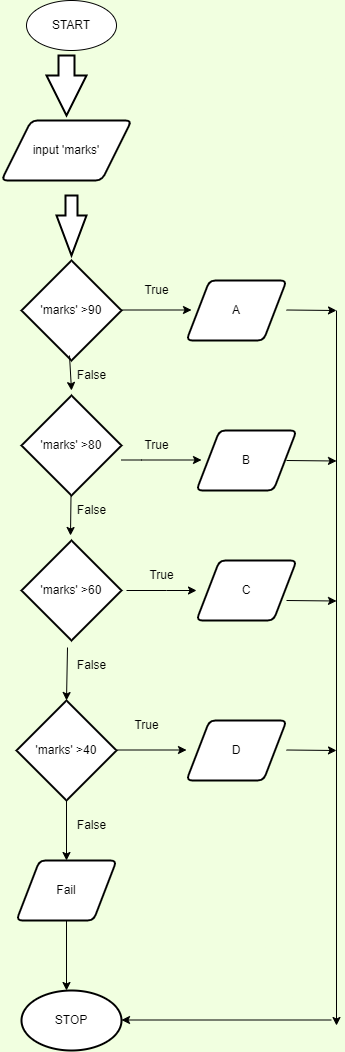

The diagram above was exported from draw.io. Its source (the exported page's mxGraphModel, read from the mxfile embedded in the PNG):
<mxGraphModel dx="868" dy="1655" grid="1" gridSize="10" guides="1" tooltips="1" connect="1" arrows="1" fold="1" page="1" pageScale="1" pageWidth="827" pageHeight="1169" background="#F1FFE0" math="0" shadow="0">
  <root>
    <mxCell id="WIyWlLk6GJQsqaUBKTNV-0" />
    <mxCell id="WIyWlLk6GJQsqaUBKTNV-1" parent="WIyWlLk6GJQsqaUBKTNV-0" />
    <mxCell id="IrbBnpLmjC5Lb4emXo6Y-0" value="START" style="ellipse;whiteSpace=wrap;html=1;" parent="WIyWlLk6GJQsqaUBKTNV-1" vertex="1">
      <mxGeometry x="180" y="-40" width="90" height="50" as="geometry" />
    </mxCell>
    <mxCell id="IrbBnpLmjC5Lb4emXo6Y-3" value="" style="verticalLabelPosition=bottom;verticalAlign=top;html=1;strokeWidth=2;shape=mxgraph.arrows2.arrow;dy=0.6;dx=40;notch=0;rotation=90;" parent="WIyWlLk6GJQsqaUBKTNV-1" vertex="1">
      <mxGeometry x="190" y="25" width="60" height="40" as="geometry" />
    </mxCell>
    <mxCell id="IrbBnpLmjC5Lb4emXo6Y-5" value="input 'marks'" style="shape=parallelogram;html=1;strokeWidth=2;perimeter=parallelogramPerimeter;whiteSpace=wrap;rounded=1;arcSize=12;size=0.23;" parent="WIyWlLk6GJQsqaUBKTNV-1" vertex="1">
      <mxGeometry x="155" y="80" width="130" height="60" as="geometry" />
    </mxCell>
    <mxCell id="IrbBnpLmjC5Lb4emXo6Y-6" value="" style="verticalLabelPosition=bottom;verticalAlign=top;html=1;strokeWidth=2;shape=mxgraph.arrows2.arrow;dy=0.6;dx=40;notch=0;rotation=90;" parent="WIyWlLk6GJQsqaUBKTNV-1" vertex="1">
      <mxGeometry x="195" y="170" width="60" height="30" as="geometry" />
    </mxCell>
    <mxCell id="IrbBnpLmjC5Lb4emXo6Y-7" value="'marks' &amp;gt;90" style="strokeWidth=2;html=1;shape=mxgraph.flowchart.decision;whiteSpace=wrap;" parent="WIyWlLk6GJQsqaUBKTNV-1" vertex="1">
      <mxGeometry x="175" y="220" width="100" height="100" as="geometry" />
    </mxCell>
    <mxCell id="IrbBnpLmjC5Lb4emXo6Y-8" value="" style="endArrow=classic;html=1;rounded=0;" parent="WIyWlLk6GJQsqaUBKTNV-1" edge="1">
      <mxGeometry width="50" height="50" relative="1" as="geometry">
        <mxPoint x="275" y="269.5" as="sourcePoint" />
        <mxPoint x="345" y="269.5" as="targetPoint" />
      </mxGeometry>
    </mxCell>
    <mxCell id="IrbBnpLmjC5Lb4emXo6Y-9" value="A" style="shape=parallelogram;html=1;strokeWidth=2;perimeter=parallelogramPerimeter;whiteSpace=wrap;rounded=1;arcSize=12;size=0.23;" parent="WIyWlLk6GJQsqaUBKTNV-1" vertex="1">
      <mxGeometry x="340" y="240" width="100" height="60" as="geometry" />
    </mxCell>
    <mxCell id="IrbBnpLmjC5Lb4emXo6Y-10" value="'marks' &amp;gt;80" style="strokeWidth=2;html=1;shape=mxgraph.flowchart.decision;whiteSpace=wrap;" parent="WIyWlLk6GJQsqaUBKTNV-1" vertex="1">
      <mxGeometry x="175" y="355" width="100" height="100" as="geometry" />
    </mxCell>
    <mxCell id="IrbBnpLmjC5Lb4emXo6Y-11" value="B" style="shape=parallelogram;html=1;strokeWidth=2;perimeter=parallelogramPerimeter;whiteSpace=wrap;rounded=1;arcSize=12;size=0.23;" parent="WIyWlLk6GJQsqaUBKTNV-1" vertex="1">
      <mxGeometry x="350" y="390" width="100" height="60" as="geometry" />
    </mxCell>
    <mxCell id="IrbBnpLmjC5Lb4emXo6Y-12" value="'marks' &amp;gt;60" style="strokeWidth=2;html=1;shape=mxgraph.flowchart.decision;whiteSpace=wrap;" parent="WIyWlLk6GJQsqaUBKTNV-1" vertex="1">
      <mxGeometry x="175" y="500" width="100" height="100" as="geometry" />
    </mxCell>
    <mxCell id="IrbBnpLmjC5Lb4emXo6Y-13" value="C" style="shape=parallelogram;html=1;strokeWidth=2;perimeter=parallelogramPerimeter;whiteSpace=wrap;rounded=1;arcSize=12;size=0.23;" parent="WIyWlLk6GJQsqaUBKTNV-1" vertex="1">
      <mxGeometry x="350" y="520" width="100" height="60" as="geometry" />
    </mxCell>
    <mxCell id="IrbBnpLmjC5Lb4emXo6Y-14" value="'marks' &amp;gt;40" style="strokeWidth=2;html=1;shape=mxgraph.flowchart.decision;whiteSpace=wrap;" parent="WIyWlLk6GJQsqaUBKTNV-1" vertex="1">
      <mxGeometry x="170" y="660" width="100" height="100" as="geometry" />
    </mxCell>
    <mxCell id="IrbBnpLmjC5Lb4emXo6Y-15" value="D" style="shape=parallelogram;html=1;strokeWidth=2;perimeter=parallelogramPerimeter;whiteSpace=wrap;rounded=1;arcSize=12;size=0.23;" parent="WIyWlLk6GJQsqaUBKTNV-1" vertex="1">
      <mxGeometry x="340" y="680" width="100" height="60" as="geometry" />
    </mxCell>
    <mxCell id="IrbBnpLmjC5Lb4emXo6Y-16" value="Fail" style="shape=parallelogram;html=1;strokeWidth=2;perimeter=parallelogramPerimeter;whiteSpace=wrap;rounded=1;arcSize=12;size=0.23;" parent="WIyWlLk6GJQsqaUBKTNV-1" vertex="1">
      <mxGeometry x="170" y="820" width="100" height="60" as="geometry" />
    </mxCell>
    <mxCell id="IrbBnpLmjC5Lb4emXo6Y-18" value="" style="endArrow=classic;html=1;rounded=0;" parent="WIyWlLk6GJQsqaUBKTNV-1" edge="1">
      <mxGeometry width="50" height="50" relative="1" as="geometry">
        <mxPoint x="275" y="419.5" as="sourcePoint" />
        <mxPoint x="355" y="419.5" as="targetPoint" />
        <Array as="points">
          <mxPoint x="295" y="419.5" />
        </Array>
      </mxGeometry>
    </mxCell>
    <mxCell id="IrbBnpLmjC5Lb4emXo6Y-19" value="" style="endArrow=classic;html=1;rounded=0;" parent="WIyWlLk6GJQsqaUBKTNV-1" edge="1">
      <mxGeometry width="50" height="50" relative="1" as="geometry">
        <mxPoint x="280" y="550" as="sourcePoint" />
        <mxPoint x="350" y="550" as="targetPoint" />
        <Array as="points">
          <mxPoint x="320" y="550" />
        </Array>
      </mxGeometry>
    </mxCell>
    <mxCell id="IrbBnpLmjC5Lb4emXo6Y-20" value="" style="endArrow=classic;html=1;rounded=0;" parent="WIyWlLk6GJQsqaUBKTNV-1" edge="1">
      <mxGeometry width="50" height="50" relative="1" as="geometry">
        <mxPoint x="270" y="709.5" as="sourcePoint" />
        <mxPoint x="340" y="709.5" as="targetPoint" />
      </mxGeometry>
    </mxCell>
    <mxCell id="IrbBnpLmjC5Lb4emXo6Y-22" value="" style="endArrow=classic;html=1;rounded=0;exitX=0.06;exitY=-0.167;exitDx=0;exitDy=0;exitPerimeter=0;" parent="WIyWlLk6GJQsqaUBKTNV-1" edge="1" source="IrbBnpLmjC5Lb4emXo6Y-27">
      <mxGeometry width="50" height="50" relative="1" as="geometry">
        <mxPoint x="225" y="300" as="sourcePoint" />
        <mxPoint x="225" y="350" as="targetPoint" />
      </mxGeometry>
    </mxCell>
    <mxCell id="IrbBnpLmjC5Lb4emXo6Y-23" value="" style="endArrow=classic;html=1;rounded=0;" parent="WIyWlLk6GJQsqaUBKTNV-1" edge="1">
      <mxGeometry width="50" height="50" relative="1" as="geometry">
        <mxPoint x="224.5" y="455" as="sourcePoint" />
        <mxPoint x="224" y="495" as="targetPoint" />
        <Array as="points">
          <mxPoint x="224.5" y="455" />
        </Array>
      </mxGeometry>
    </mxCell>
    <mxCell id="IrbBnpLmjC5Lb4emXo6Y-25" value="" style="endArrow=classic;html=1;rounded=0;" parent="WIyWlLk6GJQsqaUBKTNV-1" edge="1">
      <mxGeometry width="50" height="50" relative="1" as="geometry">
        <mxPoint x="220" y="760" as="sourcePoint" />
        <mxPoint x="220" y="820" as="targetPoint" />
      </mxGeometry>
    </mxCell>
    <mxCell id="IrbBnpLmjC5Lb4emXo6Y-26" value="True" style="text;html=1;align=center;verticalAlign=middle;resizable=0;points=[];autosize=1;strokeColor=none;fillColor=none;" parent="WIyWlLk6GJQsqaUBKTNV-1" vertex="1">
      <mxGeometry x="285" y="235" width="50" height="30" as="geometry" />
    </mxCell>
    <mxCell id="IrbBnpLmjC5Lb4emXo6Y-27" value="False" style="text;html=1;align=center;verticalAlign=middle;resizable=0;points=[];autosize=1;strokeColor=none;fillColor=none;" parent="WIyWlLk6GJQsqaUBKTNV-1" vertex="1">
      <mxGeometry x="220" y="320" width="50" height="30" as="geometry" />
    </mxCell>
    <mxCell id="IrbBnpLmjC5Lb4emXo6Y-28" value="True" style="text;html=1;align=center;verticalAlign=middle;resizable=0;points=[];autosize=1;strokeColor=none;fillColor=none;" parent="WIyWlLk6GJQsqaUBKTNV-1" vertex="1">
      <mxGeometry x="285" y="390" width="50" height="30" as="geometry" />
    </mxCell>
    <mxCell id="IrbBnpLmjC5Lb4emXo6Y-29" value="True" style="text;html=1;align=center;verticalAlign=middle;resizable=0;points=[];autosize=1;strokeColor=none;fillColor=none;" parent="WIyWlLk6GJQsqaUBKTNV-1" vertex="1">
      <mxGeometry x="290" y="520" width="50" height="30" as="geometry" />
    </mxCell>
    <mxCell id="IrbBnpLmjC5Lb4emXo6Y-30" value="True" style="text;html=1;align=center;verticalAlign=middle;resizable=0;points=[];autosize=1;strokeColor=none;fillColor=none;" parent="WIyWlLk6GJQsqaUBKTNV-1" vertex="1">
      <mxGeometry x="275" y="670" width="50" height="30" as="geometry" />
    </mxCell>
    <mxCell id="IrbBnpLmjC5Lb4emXo6Y-32" value="False" style="text;html=1;align=center;verticalAlign=middle;resizable=0;points=[];autosize=1;strokeColor=none;fillColor=none;" parent="WIyWlLk6GJQsqaUBKTNV-1" vertex="1">
      <mxGeometry x="220" y="455" width="50" height="30" as="geometry" />
    </mxCell>
    <mxCell id="IrbBnpLmjC5Lb4emXo6Y-33" value="False" style="text;html=1;align=center;verticalAlign=middle;resizable=0;points=[];autosize=1;strokeColor=none;fillColor=none;" parent="WIyWlLk6GJQsqaUBKTNV-1" vertex="1">
      <mxGeometry x="220" y="610" width="50" height="30" as="geometry" />
    </mxCell>
    <mxCell id="IrbBnpLmjC5Lb4emXo6Y-34" value="False" style="text;html=1;align=center;verticalAlign=middle;resizable=0;points=[];autosize=1;strokeColor=none;fillColor=none;" parent="WIyWlLk6GJQsqaUBKTNV-1" vertex="1">
      <mxGeometry x="220" y="770" width="50" height="30" as="geometry" />
    </mxCell>
    <mxCell id="IrbBnpLmjC5Lb4emXo6Y-35" value="" style="endArrow=classic;html=1;rounded=0;" parent="WIyWlLk6GJQsqaUBKTNV-1" edge="1">
      <mxGeometry width="50" height="50" relative="1" as="geometry">
        <mxPoint x="440" y="269.5" as="sourcePoint" />
        <mxPoint x="490" y="270" as="targetPoint" />
      </mxGeometry>
    </mxCell>
    <mxCell id="IrbBnpLmjC5Lb4emXo6Y-37" value="" style="endArrow=classic;html=1;rounded=0;" parent="WIyWlLk6GJQsqaUBKTNV-1" edge="1">
      <mxGeometry width="50" height="50" relative="1" as="geometry">
        <mxPoint x="440" y="709.5" as="sourcePoint" />
        <mxPoint x="490" y="710" as="targetPoint" />
      </mxGeometry>
    </mxCell>
    <mxCell id="IrbBnpLmjC5Lb4emXo6Y-38" value="" style="endArrow=classic;html=1;rounded=0;" parent="WIyWlLk6GJQsqaUBKTNV-1" edge="1">
      <mxGeometry width="50" height="50" relative="1" as="geometry">
        <mxPoint x="440" y="560" as="sourcePoint" />
        <mxPoint x="490" y="560.5" as="targetPoint" />
      </mxGeometry>
    </mxCell>
    <mxCell id="IrbBnpLmjC5Lb4emXo6Y-39" value="" style="endArrow=classic;html=1;rounded=0;" parent="WIyWlLk6GJQsqaUBKTNV-1" edge="1">
      <mxGeometry width="50" height="50" relative="1" as="geometry">
        <mxPoint x="440" y="420" as="sourcePoint" />
        <mxPoint x="490" y="420.5" as="targetPoint" />
      </mxGeometry>
    </mxCell>
    <mxCell id="IrbBnpLmjC5Lb4emXo6Y-40" value="" style="endArrow=classic;html=1;rounded=0;" parent="WIyWlLk6GJQsqaUBKTNV-1" edge="1">
      <mxGeometry width="50" height="50" relative="1" as="geometry">
        <mxPoint x="490" y="270" as="sourcePoint" />
        <mxPoint x="490" y="985" as="targetPoint" />
      </mxGeometry>
    </mxCell>
    <mxCell id="IrbBnpLmjC5Lb4emXo6Y-41" value="STOP" style="strokeWidth=2;html=1;shape=mxgraph.flowchart.start_1;whiteSpace=wrap;" parent="WIyWlLk6GJQsqaUBKTNV-1" vertex="1">
      <mxGeometry x="175" y="950" width="100" height="60" as="geometry" />
    </mxCell>
    <mxCell id="IrbBnpLmjC5Lb4emXo6Y-42" value="" style="endArrow=classic;html=1;rounded=0;exitX=0.5;exitY=1;exitDx=0;exitDy=0;" parent="WIyWlLk6GJQsqaUBKTNV-1" source="IrbBnpLmjC5Lb4emXo6Y-16" edge="1">
      <mxGeometry width="50" height="50" relative="1" as="geometry">
        <mxPoint x="225" y="970" as="sourcePoint" />
        <mxPoint x="220" y="950" as="targetPoint" />
      </mxGeometry>
    </mxCell>
    <mxCell id="IrbBnpLmjC5Lb4emXo6Y-43" value="" style="endArrow=classic;html=1;rounded=0;" parent="WIyWlLk6GJQsqaUBKTNV-1" edge="1">
      <mxGeometry width="50" height="50" relative="1" as="geometry">
        <mxPoint x="485" y="979.5" as="sourcePoint" />
        <mxPoint x="275" y="979.5" as="targetPoint" />
      </mxGeometry>
    </mxCell>
    <mxCell id="LQfY-qQzyZfkQfda4meG-0" value="" style="endArrow=classic;html=1;rounded=0;exitX=0.02;exitY=-0.1;exitDx=0;exitDy=0;exitPerimeter=0;" edge="1" parent="WIyWlLk6GJQsqaUBKTNV-1" source="IrbBnpLmjC5Lb4emXo6Y-33">
      <mxGeometry width="50" height="50" relative="1" as="geometry">
        <mxPoint x="390" y="600" as="sourcePoint" />
        <mxPoint x="220" y="660" as="targetPoint" />
      </mxGeometry>
    </mxCell>
  </root>
</mxGraphModel>